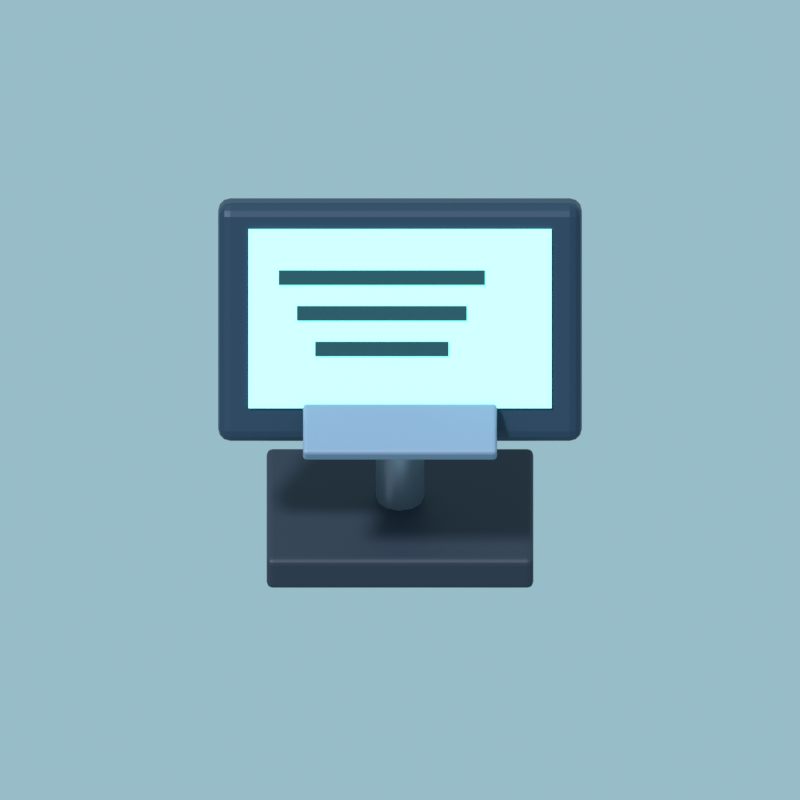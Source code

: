 # Source: s1-terminal.blend  (saved by Blender 5.2.45; exported with 4.5.12 LTS)
import bpy
from mathutils import Matrix  # noqa: F401  (used for matrix-valued properties, if any)

bpy.ops.wm.read_factory_settings(use_empty=True)
scene = bpy.context.scene
scene.name = 'Scene'

# ---- materials (node trees are filled in below, after node groups)
mat_p__1e2b3d = bpy.data.materials.new('P_#1e2b3d')
mat_p__aebccb = bpy.data.materials.new('P_#aebccb')
mat_p__213b52 = bpy.data.materials.new('P_#213b52')
mat_p__9ffff0 = bpy.data.materials.new('P_#9ffff0')
mat_p__0e4751 = bpy.data.materials.new('P_#0e4751')
mat_p__768da8 = bpy.data.materials.new('P_#768da8')

# ---- material node trees
mat_p__1e2b3d.use_nodes = True; mat_p__1e2b3d.node_tree.nodes.clear()
_N = mat_p__1e2b3d.node_tree.nodes; _L = mat_p__1e2b3d.node_tree.links
n0 = _N.new('ShaderNodeBsdfPrincipled'); n0.name = 'Principled BSDF'; n0.location = (-200, 100)
n0.inputs[0].default_value = (0.01298, 0.02416, 0.04667, 1.0)
n0.inputs[2].default_value = 0.6
n0.inputs[10].default_value = 0.005
n1 = _N.new('ShaderNodeOutputMaterial'); n1.name = 'Material Output'; n1.location = (200, 100)
_L.new(n0.outputs[0], n1.inputs[0])
n1.is_active_output = True
mat_p__aebccb.use_nodes = True; mat_p__aebccb.node_tree.nodes.clear()
_N = mat_p__aebccb.node_tree.nodes; _L = mat_p__aebccb.node_tree.links
n0 = _N.new('ShaderNodeBsdfPrincipled'); n0.name = 'Principled BSDF'; n0.location = (-200, 100)
n0.inputs[0].default_value = (0.4233, 0.5029, 0.5972, 1.0)
n0.inputs[1].default_value = 0.8
n0.inputs[2].default_value = 0.3
n0.inputs[10].default_value = 0.005
n1 = _N.new('ShaderNodeOutputMaterial'); n1.name = 'Material Output'; n1.location = (200, 100)
_L.new(n0.outputs[0], n1.inputs[0])
n1.is_active_output = True
mat_p__213b52.use_nodes = True; mat_p__213b52.node_tree.nodes.clear()
_N = mat_p__213b52.node_tree.nodes; _L = mat_p__213b52.node_tree.links
n0 = _N.new('ShaderNodeBsdfPrincipled'); n0.name = 'Principled BSDF'; n0.location = (-200, 100)
n0.inputs[0].default_value = (0.01521, 0.04374, 0.08438, 1.0)
n0.inputs[1].default_value = 0.3
n0.inputs[2].default_value = 0.45
n0.inputs[10].default_value = 0.005
n1 = _N.new('ShaderNodeOutputMaterial'); n1.name = 'Material Output'; n1.location = (200, 100)
_L.new(n0.outputs[0], n1.inputs[0])
n1.is_active_output = True
mat_p__9ffff0.use_nodes = True; mat_p__9ffff0.node_tree.nodes.clear()
_N = mat_p__9ffff0.node_tree.nodes; _L = mat_p__9ffff0.node_tree.links
n0 = _N.new('ShaderNodeBsdfPrincipled'); n0.name = 'Principled BSDF'; n0.location = (-200, 100)
n0.inputs[0].default_value = (0.3467, 1.0, 0.8714, 1.0)
n0.inputs[2].default_value = 0.3
n0.inputs[10].default_value = 0.005
n0.inputs[27].default_value = (0.159, 0.855, 0.7835, 1.0)
n0.inputs[28].default_value = 1.6
n1 = _N.new('ShaderNodeOutputMaterial'); n1.name = 'Material Output'; n1.location = (200, 100)
_L.new(n0.outputs[0], n1.inputs[0])
n1.is_active_output = True
mat_p__0e4751.use_nodes = True; mat_p__0e4751.node_tree.nodes.clear()
_N = mat_p__0e4751.node_tree.nodes; _L = mat_p__0e4751.node_tree.links
n0 = _N.new('ShaderNodeBsdfPrincipled'); n0.name = 'Principled BSDF'; n0.location = (-200, 100)
n0.inputs[0].default_value = (0.004391, 0.06301, 0.08228, 1.0)
n0.inputs[10].default_value = 0.005
n1 = _N.new('ShaderNodeOutputMaterial'); n1.name = 'Material Output'; n1.location = (200, 100)
_L.new(n0.outputs[0], n1.inputs[0])
n1.is_active_output = True
mat_p__768da8.use_nodes = True; mat_p__768da8.node_tree.nodes.clear()
_N = mat_p__768da8.node_tree.nodes; _L = mat_p__768da8.node_tree.links
n0 = _N.new('ShaderNodeBsdfPrincipled'); n0.name = 'Principled BSDF'; n0.location = (-200, 100)
n0.inputs[0].default_value = (0.1812, 0.2664, 0.3916, 1.0)
n0.inputs[10].default_value = 0.005
n1 = _N.new('ShaderNodeOutputMaterial'); n1.name = 'Material Output'; n1.location = (200, 100)
_L.new(n0.outputs[0], n1.inputs[0])
n1.is_active_output = True

# ---- world
world_w = bpy.data.worlds.new('W'); scene.world = world_w
world_w.use_nodes = True; world_w.node_tree.nodes.clear()
_N = world_w.node_tree.nodes; _L = world_w.node_tree.links
n0 = _N.new('ShaderNodeBackground'); n0.name = 'Background'; n0.location = (-200, 100)
n0.inputs[0].default_value = (0.3467, 0.5647, 0.6514, 1.0)
n0.inputs[1].default_value = 0.9
n1 = _N.new('ShaderNodeOutputWorld'); n1.name = 'World Output'; n1.location = (200, 100)
_L.new(n0.outputs[0], n1.inputs[0])
n1.is_active_output = True

# ---- cameras
cam_camera = bpy.data.cameras.new('Camera')
cam_camera.type = 'ORTHO'
cam_camera.ortho_scale = 1.32

# ---- lights
light_sun = bpy.data.lights.new('Sun', 'SUN')
light_sun.angle = 0.1396
light_sun.energy = 3.6

# ---- meshes
me_cube = bpy.data.meshes.new('Cube')
me_cube.from_pydata([(-0.22, -0.12, 0.0), (-0.22, -0.12, 0.06), (-0.22, 0.2, 0.0), (-0.22, 0.2, 0.06), (0.22, -0.12, 0.0), (0.22, -0.12, 0.06), (0.22, 0.2, 0.0), (0.22, 0.2, 0.06)], [], [(0, 1, 3, 2), (2, 3, 7, 6), (6, 7, 5, 4), (4, 5, 1, 0), (2, 6, 4, 0), (7, 3, 1, 5)])
_uv = me_cube.uv_layers.new(name='UVMap')
_uv.uv.foreach_set('vector', [0.375, 0.0, 0.625, 0.0, 0.625, 0.25, 0.375, 0.25, 0.375, 0.25, 0.625, 0.25, 0.625, 0.5, 0.375, 0.5, 0.375, 0.5, 0.625, 0.5, 0.625, 0.75, 0.375, 0.75, 0.375, 0.75, 0.625, 0.75, 0.625, 1.0, 0.375, 1.0, 0.125, 0.5, 0.375, 0.5, 0.375, 0.75, 0.125, 0.75, 0.625, 0.5, 0.875, 0.5, 0.875, 0.75, 0.625, 0.75])
me_cube.materials.append(mat_p__1e2b3d)
me_cube.update()
me_cylinder = bpy.data.meshes.new('Cylinder')
me_cylinder.from_pydata([(0.0, 0.1, 0.06), (0.0, 0.1, 0.3), (0.02, 0.09464, 0.06), (0.02, 0.09464, 0.3), (0.03464, 0.08, 0.06), (0.03464, 0.08, 0.3), (0.04, 0.06, 0.06), (0.04, 0.06, 0.3), (0.03464, 0.04, 0.06), (0.03464, 0.04, 0.3), (0.02, 0.02536, 0.06), (0.02, 0.02536, 0.3), (0.0, 0.02, 0.06), (0.0, 0.02, 0.3), (-0.02, 0.02536, 0.06), (-0.02, 0.02536, 0.3), (-0.03464, 0.04, 0.06), (-0.03464, 0.04, 0.3), (-0.04, 0.06, 0.06), (-0.04, 0.06, 0.3), (-0.03464, 0.08, 0.06), (-0.03464, 0.08, 0.3), (-0.02, 0.09464, 0.06), (-0.02, 0.09464, 0.3)], [], [(0, 1, 3, 2), (2, 3, 5, 4), (4, 5, 7, 6), (6, 7, 9, 8), (8, 9, 11, 10), (10, 11, 13, 12), (12, 13, 15, 14), (14, 15, 17, 16), (16, 17, 19, 18), (18, 19, 21, 20), (3, 1, 23, 21, 19, 17, 15, 13, 11, 9, 7, 5), (20, 21, 23, 22), (22, 23, 1, 0), (0, 2, 4, 6, 8, 10, 12, 14, 16, 18, 20, 22)])
me_cylinder.polygons.foreach_set('use_smooth', [True] * 14)
_k = set([(0, 2), (0, 22), (1, 3), (1, 23), (2, 4), (3, 5), (4, 6), (5, 7), (6, 8), (7, 9), (8, 10), (9, 11), (10, 12), (11, 13), (12, 14), (13, 15), (14, 16), (15, 17), (16, 18), (17, 19), (18, 20), (19, 21), (20, 22), (21, 23)])
me_cylinder.attributes.new('sharp_edge', 'BOOLEAN', 'EDGE').data.foreach_set('value', [ (min(e.vertices), max(e.vertices)) in _k for e in me_cylinder.edges])
_uv = me_cylinder.uv_layers.new(name='UVMap')
_uv.uv.foreach_set('vector', [1.0, 0.5, 1.0, 1.0, 0.9167, 1.0, 0.9167, 0.5, 0.9167, 0.5, 0.9167, 1.0, 0.8333, 1.0, 0.8333, 0.5, 0.8333, 0.5, 0.8333, 1.0, 0.75, 1.0, 0.75, 0.5, 0.75, 0.5, 0.75, 1.0, 0.6667, 1.0, 0.6667, 0.5, 0.6667, 0.5, 0.6667, 1.0, 0.5833, 1.0, 0.5833, 0.5, 0.5833, 0.5, 0.5833, 1.0, 0.5, 1.0, 0.5, 0.5, 0.5, 0.5, 0.5, 1.0, 0.4167, 1.0, 0.4167, 0.5, 0.4167, 0.5, 0.4167, 1.0, 0.3333, 1.0, 0.3333, 0.5, 0.3333, 0.5, 0.3333, 1.0, 0.25, 1.0, 0.25, 0.5, 0.25, 0.5, 0.25, 1.0, 0.1667, 1.0, 0.1667, 0.5, 0.37, 0.4578, 0.25, 0.49, 0.13, 0.4578, 0.04215, 0.37, 0.01, 0.25, 0.04215, 0.13, 0.13, 0.04215, 0.25, 0.01, 0.37, 0.04215, 0.4578, 0.13, 0.49, 0.25, 0.4578, 0.37, 0.1667, 0.5, 0.1667, 1.0, 0.08333, 1.0, 0.08333, 0.5, 0.08333, 0.5, 0.08333, 1.0, 7.451e-08, 1.0, 7.451e-08, 0.5, 0.75, 0.49, 0.87, 0.4578, 0.9578, 0.37, 0.99, 0.25, 0.9578, 0.13, 0.87, 0.04215, 0.75, 0.01, 0.63, 0.04215, 0.5422, 0.13, 0.51, 0.25, 0.5422, 0.37, 0.63, 0.4578])
me_cylinder.materials.append(mat_p__aebccb)
me_cylinder.update()
me_cube_001 = bpy.data.meshes.new('Cube.001')
me_cube_001.from_pydata([(-0.3, -0.2, -0.04), (-0.3, -0.2, 0.04), (-0.3, 0.2, -0.04), (-0.3, 0.2, 0.04), (0.3, -0.2, -0.04), (0.3, -0.2, 0.04), (0.3, 0.2, -0.04), (0.3, 0.2, 0.04)], [], [(0, 1, 3, 2), (2, 3, 7, 6), (6, 7, 5, 4), (4, 5, 1, 0), (2, 6, 4, 0), (7, 3, 1, 5)])
_uv = me_cube_001.uv_layers.new(name='UVMap')
_uv.uv.foreach_set('vector', [0.375, 0.0, 0.625, 0.0, 0.625, 0.25, 0.375, 0.25, 0.375, 0.25, 0.625, 0.25, 0.625, 0.5, 0.375, 0.5, 0.375, 0.5, 0.625, 0.5, 0.625, 0.75, 0.375, 0.75, 0.375, 0.75, 0.625, 0.75, 0.625, 1.0, 0.375, 1.0, 0.125, 0.5, 0.375, 0.5, 0.375, 0.75, 0.125, 0.75, 0.625, 0.5, 0.875, 0.5, 0.875, 0.75, 0.625, 0.75])
me_cube_001.materials.append(mat_p__213b52)
me_cube_001.update()
me_cube_002 = bpy.data.meshes.new('Cube.002')
me_cube_002.from_pydata([(-0.25, -0.14, 0.038), (-0.25, -0.14, 0.046), (-0.25, 0.16, 0.038), (-0.25, 0.16, 0.046), (0.25, -0.14, 0.038), (0.25, -0.14, 0.046), (0.25, 0.16, 0.038), (0.25, 0.16, 0.046)], [], [(0, 1, 3, 2), (2, 3, 7, 6), (6, 7, 5, 4), (4, 5, 1, 0), (2, 6, 4, 0), (7, 3, 1, 5)])
_uv = me_cube_002.uv_layers.new(name='UVMap')
_uv.uv.foreach_set('vector', [0.375, 0.0, 0.625, 0.0, 0.625, 0.25, 0.375, 0.25, 0.375, 0.25, 0.625, 0.25, 0.625, 0.5, 0.375, 0.5, 0.375, 0.5, 0.625, 0.5, 0.625, 0.75, 0.375, 0.75, 0.375, 0.75, 0.625, 0.75, 0.625, 1.0, 0.375, 1.0, 0.125, 0.5, 0.375, 0.5, 0.375, 0.75, 0.125, 0.75, 0.625, 0.5, 0.875, 0.5, 0.875, 0.75, 0.625, 0.75])
me_cube_002.materials.append(mat_p__9ffff0)
me_cube_002.update()
me_cube_003 = bpy.data.meshes.new('Cube.003')
me_cube_003.from_pydata([(-0.2, 0.068, 0.046), (-0.2, 0.068, 0.05), (-0.2, 0.092, 0.046), (-0.2, 0.092, 0.05), (0.14, 0.068, 0.046), (0.14, 0.068, 0.05), (0.14, 0.092, 0.046), (0.14, 0.092, 0.05)], [], [(0, 1, 3, 2), (2, 3, 7, 6), (6, 7, 5, 4), (4, 5, 1, 0), (2, 6, 4, 0), (7, 3, 1, 5)])
_uv = me_cube_003.uv_layers.new(name='UVMap')
_uv.uv.foreach_set('vector', [0.375, 0.0, 0.625, 0.0, 0.625, 0.25, 0.375, 0.25, 0.375, 0.25, 0.625, 0.25, 0.625, 0.5, 0.375, 0.5, 0.375, 0.5, 0.625, 0.5, 0.625, 0.75, 0.375, 0.75, 0.375, 0.75, 0.625, 0.75, 0.625, 1.0, 0.375, 1.0, 0.125, 0.5, 0.375, 0.5, 0.375, 0.75, 0.125, 0.75, 0.625, 0.5, 0.875, 0.5, 0.875, 0.75, 0.625, 0.75])
me_cube_003.materials.append(mat_p__0e4751)
me_cube_003.update()
me_cube_004 = bpy.data.meshes.new('Cube.004')
me_cube_004.from_pydata([(-0.17, 0.008, 0.046), (-0.17, 0.008, 0.05), (-0.17, 0.032, 0.046), (-0.17, 0.032, 0.05), (0.11, 0.008, 0.046), (0.11, 0.008, 0.05), (0.11, 0.032, 0.046), (0.11, 0.032, 0.05)], [], [(0, 1, 3, 2), (2, 3, 7, 6), (6, 7, 5, 4), (4, 5, 1, 0), (2, 6, 4, 0), (7, 3, 1, 5)])
_uv = me_cube_004.uv_layers.new(name='UVMap')
_uv.uv.foreach_set('vector', [0.375, 0.0, 0.625, 0.0, 0.625, 0.25, 0.375, 0.25, 0.375, 0.25, 0.625, 0.25, 0.625, 0.5, 0.375, 0.5, 0.375, 0.5, 0.625, 0.5, 0.625, 0.75, 0.375, 0.75, 0.375, 0.75, 0.625, 0.75, 0.625, 1.0, 0.375, 1.0, 0.125, 0.5, 0.375, 0.5, 0.375, 0.75, 0.125, 0.75, 0.625, 0.5, 0.875, 0.5, 0.875, 0.75, 0.625, 0.75])
me_cube_004.materials.append(mat_p__0e4751)
me_cube_004.update()
me_cube_005 = bpy.data.meshes.new('Cube.005')
me_cube_005.from_pydata([(-0.14, -0.052, 0.046), (-0.14, -0.052, 0.05), (-0.14, -0.028, 0.046), (-0.14, -0.028, 0.05), (0.08, -0.052, 0.046), (0.08, -0.052, 0.05), (0.08, -0.028, 0.046), (0.08, -0.028, 0.05)], [], [(0, 1, 3, 2), (2, 3, 7, 6), (6, 7, 5, 4), (4, 5, 1, 0), (2, 6, 4, 0), (7, 3, 1, 5)])
_uv = me_cube_005.uv_layers.new(name='UVMap')
_uv.uv.foreach_set('vector', [0.375, 0.0, 0.625, 0.0, 0.625, 0.25, 0.375, 0.25, 0.375, 0.25, 0.625, 0.25, 0.625, 0.5, 0.375, 0.5, 0.375, 0.5, 0.625, 0.5, 0.625, 0.75, 0.375, 0.75, 0.375, 0.75, 0.625, 0.75, 0.625, 1.0, 0.375, 1.0, 0.125, 0.5, 0.375, 0.5, 0.375, 0.75, 0.125, 0.75, 0.625, 0.5, 0.875, 0.5, 0.875, 0.75, 0.625, 0.75])
me_cube_005.materials.append(mat_p__0e4751)
me_cube_005.update()
me_cube_006 = bpy.data.meshes.new('Cube.006')
me_cube_006.from_pydata([(-0.16, -0.1729, 0.3016), (-0.16, -0.1811, 0.3242), (-0.16, -0.07891, 0.3358), (-0.16, -0.08712, 0.3584), (0.16, -0.1729, 0.3016), (0.16, -0.1811, 0.3242), (0.16, -0.07891, 0.3358), (0.16, -0.08712, 0.3584)], [], [(0, 1, 3, 2), (2, 3, 7, 6), (6, 7, 5, 4), (4, 5, 1, 0), (2, 6, 4, 0), (7, 3, 1, 5)])
_uv = me_cube_006.uv_layers.new(name='UVMap')
_uv.uv.foreach_set('vector', [0.375, 0.0, 0.625, 0.0, 0.625, 0.25, 0.375, 0.25, 0.375, 0.25, 0.625, 0.25, 0.625, 0.5, 0.375, 0.5, 0.375, 0.5, 0.625, 0.5, 0.625, 0.75, 0.375, 0.75, 0.375, 0.75, 0.625, 0.75, 0.625, 1.0, 0.375, 1.0, 0.125, 0.5, 0.375, 0.5, 0.375, 0.75, 0.125, 0.75, 0.625, 0.5, 0.875, 0.5, 0.875, 0.75, 0.625, 0.75])
me_cube_006.materials.append(mat_p__768da8)
me_cube_006.update()

# ---- objects
ob_base = bpy.data.objects.new('Base', me_cube)
ob_post = bpy.data.objects.new('Post', me_cylinder)
ob_body = bpy.data.objects.new('Body', me_cube_001)
ob_screen = bpy.data.objects.new('Screen', me_cube_002)
ob_line0 = bpy.data.objects.new('Line0', me_cube_003)
ob_line1 = bpy.data.objects.new('Line1', me_cube_004)
ob_line2 = bpy.data.objects.new('Line2', me_cube_005)
ob_keyboard = bpy.data.objects.new('Keyboard', me_cube_006)
ob_camera = bpy.data.objects.new('Camera', cam_camera)
ob_sun = bpy.data.objects.new('Sun', light_sun)

# ---- transforms, parenting, visibility, modifiers, constraints
ob_base.location = (0.0, 0.0, 0.0)
_m = ob_base.modifiers.new('Bevel', 'BEVEL')
_m.width = 0.01
_m.width_pct = 0.01
_m.segments = 3
ob_post.location = (0.0, 0.0, 0.0)
ob_post.rotation_mode = 'QUATERNION'
ob_post.rotation_quaternion = (1.0, 0.0, 0.0, 0.0)
ob_body.location = (0.0, 0.02, 0.45)
ob_body.rotation_euler = (1.134, -0.0, 0.0)
_m = ob_body.modifiers.new('Bevel', 'BEVEL')
_m.width = 0.02
_m.width_pct = 0.02
_m.segments = 3
ob_screen.location = (0.0, 0.02, 0.45)
ob_screen.rotation_euler = (1.134, -0.0, 0.0)
ob_line0.location = (0.0, 0.02, 0.45)
ob_line0.rotation_euler = (1.134, -0.0, 0.0)
ob_line1.location = (0.0, 0.02, 0.45)
ob_line1.rotation_euler = (1.134, -0.0, 0.0)
ob_line2.location = (0.0, 0.02, 0.45)
ob_line2.rotation_euler = (1.134, -0.0, 0.0)
ob_keyboard.location = (0.0, 0.0, 0.0)
_m = ob_keyboard.modifiers.new('Bevel', 'BEVEL')
_m.width = 0.006
_m.width_pct = 0.006
_m.segments = 3
ob_camera.location = (0.0, -4.854, 3.827)
ob_camera.rotation_euler = (0.9425, 0.0, 0.0)
ob_sun.location = (0.0, 0.0, 0.0)
ob_sun.rotation_euler = (0.5236, -0.2443, -0.3491)

# ---- collection membership
scene.collection.objects.link(ob_base)
scene.collection.objects.link(ob_post)
scene.collection.objects.link(ob_body)
scene.collection.objects.link(ob_screen)
scene.collection.objects.link(ob_line0)
scene.collection.objects.link(ob_line1)
scene.collection.objects.link(ob_line2)
scene.collection.objects.link(ob_keyboard)
scene.collection.objects.link(ob_camera)
scene.collection.objects.link(ob_sun)

# ---- scene / render settings (as saved in the file)
scene.camera = ob_camera
scene.frame_start = 1; scene.frame_end = 250; scene.frame_set(1)
scene.render.engine = 'CYCLES'
scene.render.resolution_x = 192
scene.render.resolution_y = 192
scene.render.film_transparent = True
scene.render.bake_bias = 0.0
scene.render.bake_samples = 0
scene.render.line_thickness = 2.6
scene.render.compositor_device = 'GPU'
scene.cycles.samples = 96
scene.cycles.film_transparent_glass = True
scene.eevee.use_volume_custom_range = False
scene.eevee.fast_gi_thickness_near = 0.1
scene.eevee.fast_gi_thickness_far = 0.0
scene.eevee.ray_tracing_options.screen_trace_thickness = 0.1
scene.view_settings.view_transform = 'Standard'
bpy.context.view_layer.update()
